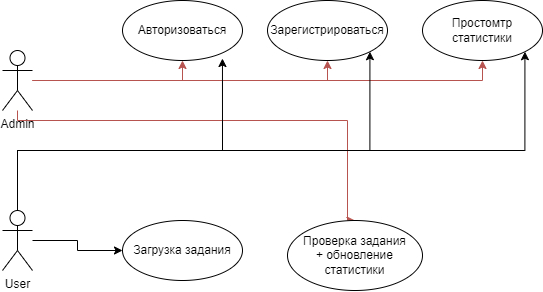

The diagram above was exported from draw.io. Its source (the exported page's mxGraphModel, read from the mxfile embedded in the PNG):
<mxGraphModel dx="1386" dy="791" grid="1" gridSize="10" guides="1" tooltips="1" connect="1" arrows="1" fold="1" page="1" pageScale="1" pageWidth="850" pageHeight="1100" background="#ffffff" math="0" shadow="0">
  <root>
    <mxCell id="0" />
    <mxCell id="1" parent="0" />
    <mxCell id="rZvug0rFJJYuzKuz2tlh-7" value="Авторизоваться" style="ellipse;whiteSpace=wrap;html=1;" parent="1" vertex="1">
      <mxGeometry x="200" y="160" width="120" height="60" as="geometry" />
    </mxCell>
    <mxCell id="CtU8i9so4bHv8Jtm1G97-4" style="edgeStyle=orthogonalEdgeStyle;rounded=0;orthogonalLoop=1;jettySize=auto;html=1;entryX=0.5;entryY=1;entryDx=0;entryDy=0;fillColor=#f8cecc;strokeColor=#b85450;" parent="1" source="rZvug0rFJJYuzKuz2tlh-8" target="rZvug0rFJJYuzKuz2tlh-7" edge="1">
      <mxGeometry relative="1" as="geometry" />
    </mxCell>
    <mxCell id="CtU8i9so4bHv8Jtm1G97-5" style="edgeStyle=orthogonalEdgeStyle;rounded=0;orthogonalLoop=1;jettySize=auto;html=1;entryX=0.5;entryY=1;entryDx=0;entryDy=0;strokeColor=#b85450;fillColor=#f8cecc;" parent="1" source="rZvug0rFJJYuzKuz2tlh-8" target="rZvug0rFJJYuzKuz2tlh-18" edge="1">
      <mxGeometry relative="1" as="geometry" />
    </mxCell>
    <mxCell id="CtU8i9so4bHv8Jtm1G97-6" style="edgeStyle=orthogonalEdgeStyle;rounded=0;orthogonalLoop=1;jettySize=auto;html=1;entryX=0.5;entryY=1;entryDx=0;entryDy=0;strokeColor=#b85450;fillColor=#f8cecc;" parent="1" source="rZvug0rFJJYuzKuz2tlh-8" target="rZvug0rFJJYuzKuz2tlh-19" edge="1">
      <mxGeometry relative="1" as="geometry" />
    </mxCell>
    <mxCell id="CtU8i9so4bHv8Jtm1G97-10" style="edgeStyle=orthogonalEdgeStyle;rounded=0;orthogonalLoop=1;jettySize=auto;html=1;entryX=0.5;entryY=0;entryDx=0;entryDy=0;fillColor=#f8cecc;strokeColor=#b85450;" parent="1" source="rZvug0rFJJYuzKuz2tlh-8" target="CtU8i9so4bHv8Jtm1G97-1" edge="1">
      <mxGeometry relative="1" as="geometry">
        <Array as="points">
          <mxPoint x="95" y="280" />
          <mxPoint x="425" y="280" />
        </Array>
      </mxGeometry>
    </mxCell>
    <mxCell id="rZvug0rFJJYuzKuz2tlh-8" value="Admin" style="shape=umlActor;verticalLabelPosition=bottom;verticalAlign=top;html=1;strokeColor=#000000;fontColor=#000000;" parent="1" vertex="1">
      <mxGeometry x="80" y="210" width="30" height="60" as="geometry" />
    </mxCell>
    <mxCell id="CtU8i9so4bHv8Jtm1G97-3" style="edgeStyle=orthogonalEdgeStyle;rounded=0;orthogonalLoop=1;jettySize=auto;html=1;entryX=0.833;entryY=0.967;entryDx=0;entryDy=0;entryPerimeter=0;strokeColor=#000000;" parent="1" source="rZvug0rFJJYuzKuz2tlh-10" target="rZvug0rFJJYuzKuz2tlh-7" edge="1">
      <mxGeometry relative="1" as="geometry">
        <Array as="points">
          <mxPoint x="95" y="310" />
          <mxPoint x="300" y="310" />
        </Array>
      </mxGeometry>
    </mxCell>
    <mxCell id="CtU8i9so4bHv8Jtm1G97-7" style="edgeStyle=orthogonalEdgeStyle;rounded=0;orthogonalLoop=1;jettySize=auto;html=1;entryX=1;entryY=1;entryDx=0;entryDy=0;strokeColor=#000000;" parent="1" source="rZvug0rFJJYuzKuz2tlh-10" target="rZvug0rFJJYuzKuz2tlh-18" edge="1">
      <mxGeometry relative="1" as="geometry">
        <Array as="points">
          <mxPoint x="95" y="310" />
          <mxPoint x="447" y="310" />
        </Array>
      </mxGeometry>
    </mxCell>
    <mxCell id="CtU8i9so4bHv8Jtm1G97-8" style="edgeStyle=orthogonalEdgeStyle;rounded=0;orthogonalLoop=1;jettySize=auto;html=1;entryX=1;entryY=1;entryDx=0;entryDy=0;strokeColor=#000000;" parent="1" source="rZvug0rFJJYuzKuz2tlh-10" target="rZvug0rFJJYuzKuz2tlh-19" edge="1">
      <mxGeometry relative="1" as="geometry">
        <Array as="points">
          <mxPoint x="95" y="310" />
          <mxPoint x="602" y="310" />
        </Array>
      </mxGeometry>
    </mxCell>
    <mxCell id="CtU8i9so4bHv8Jtm1G97-9" style="edgeStyle=orthogonalEdgeStyle;rounded=0;orthogonalLoop=1;jettySize=auto;html=1;entryX=0;entryY=0.5;entryDx=0;entryDy=0;strokeColor=#000000;" parent="1" source="rZvug0rFJJYuzKuz2tlh-10" target="CtU8i9so4bHv8Jtm1G97-2" edge="1">
      <mxGeometry relative="1" as="geometry" />
    </mxCell>
    <mxCell id="rZvug0rFJJYuzKuz2tlh-10" value="User" style="shape=umlActor;verticalLabelPosition=bottom;verticalAlign=top;html=1;fontColor=#000000;strokeColor=#000000;" parent="1" vertex="1">
      <mxGeometry x="80" y="370" width="30" height="60" as="geometry" />
    </mxCell>
    <mxCell id="rZvug0rFJJYuzKuz2tlh-18" value="Зарегистрироваться" style="ellipse;whiteSpace=wrap;html=1;" parent="1" vertex="1">
      <mxGeometry x="345" y="160" width="120" height="60" as="geometry" />
    </mxCell>
    <mxCell id="rZvug0rFJJYuzKuz2tlh-19" value="Простомтр статистики" style="ellipse;whiteSpace=wrap;html=1;" parent="1" vertex="1">
      <mxGeometry x="500" y="160" width="120" height="60" as="geometry" />
    </mxCell>
    <mxCell id="CtU8i9so4bHv8Jtm1G97-1" value="Проверка задания&lt;br&gt;+ обновление статистики" style="ellipse;whiteSpace=wrap;html=1;" parent="1" vertex="1">
      <mxGeometry x="365" y="380" width="135" height="70" as="geometry" />
    </mxCell>
    <mxCell id="CtU8i9so4bHv8Jtm1G97-2" value="Загрузка задания" style="ellipse;whiteSpace=wrap;html=1;" parent="1" vertex="1">
      <mxGeometry x="200" y="380" width="120" height="60" as="geometry" />
    </mxCell>
  </root>
</mxGraphModel>